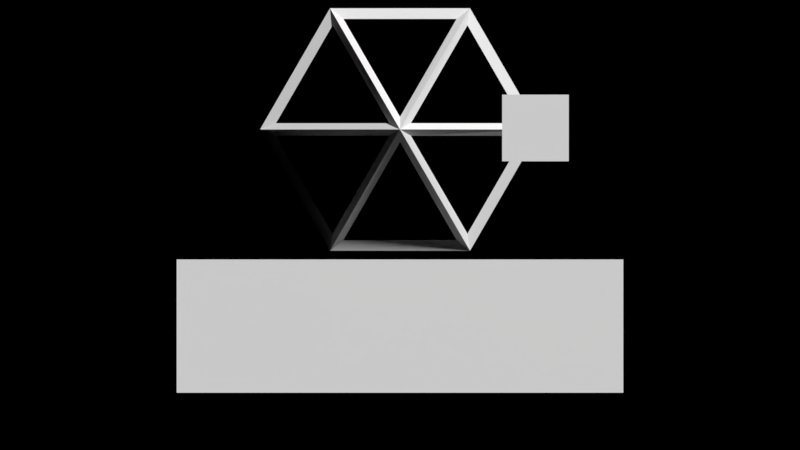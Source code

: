 # Source: ScnIntro.blend  (saved by Blender 2.79.0; exported with 4.5.12 LTS)
import bpy
from mathutils import Matrix  # noqa: F401  (used for matrix-valued properties, if any)

bpy.ops.wm.read_factory_settings(use_empty=True)
scene = bpy.context.scene
scene.name = 'ScnIntro'

# ---- collections
col_collection_1 = bpy.data.collections.new('Collection 1'); scene.collection.children.link(col_collection_1)
col_collection_1.hide_render = True
col_collection_1.hide_viewport = True
col_collection_2 = bpy.data.collections.new('Collection 2'); scene.collection.children.link(col_collection_2)

# ---- materials (node trees are filled in below, after node groups)
mat_flare = bpy.data.materials.new('Flare')
mat_flare.alpha_threshold = 0.0
mat_flare.use_transparent_shadow = False
mat_flare.diffuse_color = (1.0, 1.0, 1.0, 1.0)
mat_flare.roughness = 0.5
mat_flare.specular_intensity = 0.0
mat_solidcolorshadeless = bpy.data.materials.new('SolidColorShadeless')
mat_solidcolorshadeless.alpha_threshold = 0.0
mat_solidcolorshadeless.use_transparent_shadow = False
mat_solidcolorshadeless.diffuse_color = (1.0, 1.0, 1.0, 1.0)
mat_solidcolorshadeless.roughness = 0.5
mat_solidcolorshadeless.specular_intensity = 0.0
mat_solidcolorshadelessblack = bpy.data.materials.new('SolidColorShadelessBlack')
mat_solidcolorshadelessblack.alpha_threshold = 0.0
mat_solidcolorshadelessblack.use_transparent_shadow = False
mat_solidcolorshadelessblack.diffuse_color = (0.0, 0.0, 0.0, 1.0)
mat_solidcolorshadelessblack.roughness = 0.5
mat_solidcolorshadelessblack.specular_intensity = 0.0
mat_bgstudioname = bpy.data.materials.new('BGStudioName')
mat_bgstudioname.alpha_threshold = 0.0
mat_bgstudioname.use_transparent_shadow = False
mat_bgstudioname.diffuse_color = (1.0, 1.0, 1.0, 1.0)
mat_bgstudioname.roughness = 0.5
mat_bgstudioname.specular_intensity = 0.0

# ---- material node trees

# ---- world
world_world_001 = bpy.data.worlds.new('World.001'); scene.world = world_world_001
world_world_001.color = (0.0, 0.0, 0.0)
world_world_001.use_sun_shadow = False
world_world_001.sun_shadow_jitter_overblur = 0.0
world_world_001.cycles.sampling_method = 'MANUAL'

# ---- cameras
cam_camera = bpy.data.cameras.new('Camera')
cam_camera.type = 'ORTHO'
cam_camera.clip_end = 100.0
cam_camera.lens = 35.0
cam_camera.sensor_width = 32.0
cam_camera.sensor_height = 18.0
cam_camera.display_size = 2.0
cam_camera.dof.focus_distance = 0.0
cam_camera.dof.aperture_fstop = 128.0
cam_camera.dof.aperture_blades = 6

# ---- meshes
me_flare = bpy.data.meshes.new('Flare')
me_flare.from_pydata([(-1.0, 0.0, -1.0), (1.0, 0.0, -1.0), (-1.0, 0.0, 1.0), (1.0, 0.0, 1.0)], [], [(0, 1, 3, 2)])
_uv = me_flare.uv_layers.new(name='UVMap')
_uv.uv.foreach_set('vector', [0.0, 0.0, 1.0, 0.0, 1.0, 1.0, 0.0, 1.0])
me_flare.materials.append(mat_flare)
me_flare.use_remesh_preserve_volume = False
me_flare.use_remesh_preserve_attributes = False
me_flare.use_mirror_vertex_groups = False
me_flare.update()
me_diamond = bpy.data.meshes.new('Diamond')
me_diamond.from_pydata([(0.0, 0.0, 0.35), (0.0, 0.0, -0.8), (0.6, 0.0, 0.35), (1.0, 0.0, 0.0), (0.3, -0.5196, 0.35), (0.5, -0.866, 0.0), (-0.3, -0.5196, 0.35), (-0.5, -0.866, 0.0), (-0.6, -5.245e-08, 0.35), (-1.0, -8.742e-08, 0.0), (-0.3, 0.5196, 0.35), (-0.5, 0.866, 0.0), (0.3, 0.5196, 0.35), (0.5, 0.866, 0.0)], [], [(3, 1, 13), (1, 3, 5), (1, 5, 7), (1, 7, 9), (1, 9, 11), (1, 11, 13), (2, 3, 13, 12), (3, 2, 4, 5), (5, 4, 6, 7), (7, 6, 8, 9), (9, 8, 10, 11), (11, 10, 12, 13), (0, 2, 12), (2, 0, 4), (4, 0, 6), (6, 0, 8), (8, 0, 10), (10, 0, 12)])
me_diamond.materials.append(mat_solidcolorshadelessblack)
me_diamond.use_remesh_preserve_volume = False
me_diamond.use_remesh_preserve_attributes = False
me_diamond.use_mirror_vertex_groups = False
me_diamond.update()
me_diamond_001 = bpy.data.meshes.new('Diamond.001')
me_diamond_001.from_pydata([(0.0, 0.0, 0.3), (0.0, 0.0, 0.4), (0.0, 0.0, -0.75), (0.0, 0.0, -0.85), (0.5778, 0.0, 0.3052), (0.6222, 0.0, 0.3948), (0.95, 0.0, 0.0009033), (1.05, 0.0, -0.0009033), (0.2889, -0.5003, 0.3052), (0.3111, -0.5389, 0.3948), (0.475, -0.8227, 0.0009033), (0.525, -0.9093, -0.0009033), (-0.2889, -0.5003, 0.3052), (-0.3111, -0.5389, 0.3948), (-0.475, -0.8227, 0.0009033), (-0.525, -0.9093, -0.0009033), (-0.5778, -5.245e-08, 0.3052), (-0.6222, -5.245e-08, 0.3948), (-0.95, -8.742e-08, 0.0009033), (-1.05, -8.742e-08, -0.0009033), (-0.2889, 0.5003, 0.3052), (-0.3111, 0.5389, 0.3948), (-0.475, 0.8227, 0.0009033), (-0.525, 0.9093, -0.0009033), (0.2889, 0.5003, 0.3052), (0.3111, 0.5389, 0.3948), (0.475, 0.8227, 0.0009033), (0.525, 0.9093, -0.0009033), (0.9304, 0.04703, -0.03393), (0.08147, 0.04703, -0.7131), (0.506, 0.7823, -0.03393), (0.08147, -0.04703, -0.7131), (0.9304, -0.04703, -0.03393), (0.506, -0.7823, -0.03393), (7.18e-09, -0.09407, -0.7131), (0.4245, -0.8293, -0.03393), (-0.4245, -0.8293, -0.03393), (-0.08147, -0.04703, -0.7131), (-0.506, -0.7823, -0.03393), (-0.9304, -0.04703, -0.03393), (-0.08147, 0.04703, -0.7131), (-0.9304, 0.04703, -0.03393), (-0.506, 0.7823, -0.03393), (7.18e-09, 0.09407, -0.7131), (-0.4245, 0.8293, -0.03393), (0.4245, 0.8293, -0.03393), (0.6136, 0.04674, 0.3145), (0.9324, 0.04674, 0.03554), (0.5067, 0.7841, 0.03554), (0.3473, 0.5081, 0.3145), (0.9324, -0.04674, 0.03554), (0.6136, -0.04674, 0.3145), (0.3473, -0.5081, 0.3145), (0.5067, -0.7841, 0.03554), (0.4257, -0.8309, 0.03554), (0.2663, -0.5548, 0.3145), (-0.2663, -0.5548, 0.3145), (-0.4257, -0.8309, 0.03554), (-0.5067, -0.7841, 0.03554), (-0.3473, -0.5081, 0.3145), (-0.6136, -0.04674, 0.3145), (-0.9324, -0.04674, 0.03554), (-0.9324, 0.04674, 0.03554), (-0.6136, 0.04674, 0.3145), (-0.3473, 0.5081, 0.3145), (-0.5067, 0.7841, 0.03554), (-0.4257, 0.8309, 0.03554), (-0.2663, 0.5548, 0.3145), (0.2663, 0.5548, 0.3145), (0.4257, 0.8309, 0.03554), (0.0866, 0.05, 0.35), (0.5134, 0.05, 0.35), (0.3, 0.4196, 0.35), (0.5134, -0.05, 0.35), (0.0866, -0.05, 0.35), (0.3, -0.4196, 0.35), (0.2134, -0.4696, 0.35), (0.0, -0.1, 0.35), (-0.2134, -0.4696, 0.35), (-0.3, -0.4196, 0.35), (-0.0866, -0.05, 0.35), (-0.5134, -0.05, 0.35), (-0.5134, 0.05, 0.35), (-0.0866, 0.05, 0.35), (-0.3, 0.4196, 0.35), (-0.2134, 0.4696, 0.35), (0.0, 0.1, 0.35), (0.2134, 0.4696, 0.35)], [], [(28, 29, 2, 6), (29, 28, 7, 3), (29, 30, 26, 2), (30, 29, 3, 27), (30, 28, 6, 26), (28, 30, 27, 7), (31, 32, 6, 2), (32, 31, 3, 7), (32, 33, 10, 6), (33, 32, 7, 11), (33, 31, 2, 10), (31, 33, 11, 3), (34, 35, 10, 2), (35, 34, 3, 11), (35, 36, 14, 10), (36, 35, 11, 15), (36, 34, 2, 14), (34, 36, 15, 3), (37, 38, 14, 2), (38, 37, 3, 15), (38, 39, 18, 14), (39, 38, 15, 19), (39, 37, 2, 18), (37, 39, 19, 3), (40, 41, 18, 2), (41, 40, 3, 19), (41, 42, 22, 18), (42, 41, 19, 23), (42, 40, 2, 22), (40, 42, 23, 3), (43, 44, 22, 2), (44, 43, 3, 23), (44, 45, 26, 22), (45, 44, 23, 27), (45, 43, 2, 26), (43, 45, 27, 3), (46, 47, 6, 4), (47, 46, 5, 7), (47, 48, 26, 6), (48, 47, 7, 27), (48, 49, 24, 26), (49, 48, 27, 25), (49, 46, 4, 24), (46, 49, 25, 5), (50, 51, 4, 6), (51, 50, 7, 5), (51, 52, 8, 4), (52, 51, 5, 9), (52, 53, 10, 8), (53, 52, 9, 11), (53, 50, 6, 10), (50, 53, 11, 7), (54, 55, 8, 10), (55, 54, 11, 9), (55, 56, 12, 8), (56, 55, 9, 13), (56, 57, 14, 12), (57, 56, 13, 15), (57, 54, 10, 14), (54, 57, 15, 11), (58, 59, 12, 14), (59, 58, 15, 13), (59, 60, 16, 12), (60, 59, 13, 17), (60, 61, 18, 16), (61, 60, 17, 19), (61, 58, 14, 18), (58, 61, 19, 15), (62, 63, 16, 18), (63, 62, 19, 17), (63, 64, 20, 16), (64, 63, 17, 21), (64, 65, 22, 20), (65, 64, 21, 23), (65, 62, 18, 22), (62, 65, 23, 19), (66, 67, 20, 22), (67, 66, 23, 21), (67, 68, 24, 20), (68, 67, 21, 25), (68, 69, 26, 24), (69, 68, 25, 27), (69, 66, 22, 26), (66, 69, 27, 23), (70, 71, 4, 0), (71, 70, 1, 5), (71, 72, 24, 4), (72, 71, 5, 25), (72, 70, 0, 24), (70, 72, 25, 1), (73, 74, 0, 4), (74, 73, 5, 1), (74, 75, 8, 0), (75, 74, 1, 9), (75, 73, 4, 8), (73, 75, 9, 5), (76, 77, 0, 8), (77, 76, 9, 1), (77, 78, 12, 0), (78, 77, 1, 13), (78, 76, 8, 12), (76, 78, 13, 9), (79, 80, 0, 12), (80, 79, 13, 1), (80, 81, 16, 0), (81, 80, 1, 17), (81, 79, 12, 16), (79, 81, 17, 13), (82, 83, 0, 16), (83, 82, 17, 1), (83, 84, 20, 0), (84, 83, 1, 21), (84, 82, 16, 20), (82, 84, 21, 17), (85, 86, 0, 20), (86, 85, 21, 1), (86, 87, 24, 0), (87, 86, 1, 25), (87, 85, 20, 24), (85, 87, 25, 21)])
me_diamond_001.materials.append(mat_solidcolorshadeless)
me_diamond_001.use_remesh_preserve_volume = False
me_diamond_001.use_remesh_preserve_attributes = False
me_diamond_001.use_mirror_vertex_groups = False
me_diamond_001.update()
me_plane = bpy.data.meshes.new('Plane')
me_plane.from_pydata([(-1.675, 0.0, -0.3622), (1.675, 0.0, -0.3622), (-1.675, 0.0, 0.6374), (1.675, 0.0, 0.6374)], [], [(0, 1, 3, 2)])
_uv = me_plane.uv_layers.new(name='UVMap')
_uv.uv.foreach_set('vector', [0.0, 0.0, 1.0, 0.0, 1.0, 1.0, 0.0, 1.0])
me_plane.materials.append(mat_bgstudioname)
me_plane.use_remesh_preserve_volume = False
me_plane.use_remesh_preserve_attributes = False
me_plane.use_mirror_vertex_groups = False
me_plane.update()

# ---- curves / text
txt_text_001 = bpy.data.curves.new('Text.001', 'FONT')
txt_text_001.dimensions = '2D'
txt_text_001.body = 'Game Studios'
txt_text_001.materials.append(mat_solidcolorshadeless)
txt_text_001.use_path_clamp = True
txt_text_001.bevel_resolution = 0
txt_text_001.align_x = 'CENTER'
txt_text = bpy.data.curves.new('Text', 'FONT')
txt_text.dimensions = '2D'
txt_text.body = 'Black Gem'
txt_text.materials.append(mat_solidcolorshadeless)
txt_text.use_path_clamp = True
txt_text.bevel_resolution = 0
txt_text.align_x = 'CENTER'

# ---- objects
ob_flare = bpy.data.objects.new('Flare', me_flare)
ob_textgamestudios = bpy.data.objects.new('TextGameStudios', txt_text_001)
ob_textblackgem = bpy.data.objects.new('TextBlackGem', txt_text)
ob_camera = bpy.data.objects.new('Camera', cam_camera)
ob_diamondaxis = bpy.data.objects.new('DiamondAxis', None)
ob_diamond = bpy.data.objects.new('Diamond', me_diamond)
ob_diamond_001 = bpy.data.objects.new('Diamond.001', me_diamond_001)
ob_namebgstudios = bpy.data.objects.new('NameBGStudios', me_plane)

# ---- transforms, parenting, visibility, modifiers, constraints
ob_flare.location = (1.016, -3.0, 0.7286)
ob_flare.rotation_euler = (-0.0, 3.142, -0.0)
ob_flare.scale = (0.25, 0.25, 0.25)
ob_flare.color = (1.0, 1.0, 1.0, 0.0)
ob_flare.show_wire = True
ob_flare.show_all_edges = True
ob_flare.lineart.crease_threshold = 0.0
ob_textgamestudios.location = (0.0, 0.0, -1.16)
ob_textgamestudios.rotation_euler = (1.571, -0.0, 0.0)
ob_textgamestudios.scale = (0.4137, 0.4137, 0.4137)
ob_textgamestudios.color = (1.0, 1.0, 1.0, 0.0)
ob_textgamestudios.show_wire = True
ob_textgamestudios.lineart.crease_threshold = 0.0
ob_textblackgem.location = (0.0, 0.0, -0.8013)
ob_textblackgem.rotation_euler = (1.571, -0.0, 0.0)
ob_textblackgem.color = (1.0, 1.0, 1.0, 0.0)
ob_textblackgem.show_wire = True
ob_textblackgem.lineart.crease_threshold = 0.0
ob_camera.location = (0.0, -7.045, -9.465e-07)
ob_camera.rotation_euler = (1.571, -0.0, 0.0)
ob_camera.scale = (1.0, 1.0, 1.0)
ob_camera.lineart.crease_threshold = 0.0
ob_diamondaxis.location = (0.0, 0.0, 0.7178)
ob_diamondaxis.rotation_euler = (-1.571, 0.0, 0.0)
ob_diamondaxis.empty_display_type = 'SPHERE'
ob_diamondaxis.empty_image_offset = (0.0, 0.0)
ob_diamondaxis.lineart.crease_threshold = 0.0
ob_diamond.parent = ob_diamondaxis
ob_diamond.location = (0.0, 0.0, 0.0)
ob_diamond.color = (1.0, 1.0, 1.0, 0.0)
ob_diamond.show_wire = True
ob_diamond.show_all_edges = True
ob_diamond.lineart.crease_threshold = 0.0
ob_diamond_001.parent = ob_diamondaxis
ob_diamond_001.location = (0.0, 0.0, 0.0)
ob_diamond_001.color = (1.0, 1.0, 1.0, 0.0)
ob_diamond_001.show_wire = True
ob_diamond_001.show_all_edges = True
ob_diamond_001.lineart.crease_threshold = 0.0
ob_namebgstudios.location = (0.0, 0.0, -0.8943)
ob_namebgstudios.color = (1.0, 1.0, 1.0, 0.0)
ob_namebgstudios.show_wire = True
ob_namebgstudios.show_all_edges = True
ob_namebgstudios.lineart.crease_threshold = 0.0

# ---- collection membership
col_collection_1.objects.link(ob_flare)
col_collection_1.objects.link(ob_textgamestudios)
col_collection_1.objects.link(ob_textblackgem)
col_collection_1.objects.link(ob_camera)
col_collection_1.objects.link(ob_diamondaxis)
col_collection_1.objects.link(ob_diamond)
col_collection_1.objects.link(ob_diamond_001)
col_collection_2.objects.link(ob_namebgstudios)
col_collection_2.objects.link(ob_flare)
col_collection_2.objects.link(ob_camera)
col_collection_2.objects.link(ob_diamondaxis)
col_collection_2.objects.link(ob_diamond)
col_collection_2.objects.link(ob_diamond_001)

# ---- scene / render settings (as saved in the file)
scene.camera = ob_camera
scene.frame_start = 1; scene.frame_end = 120; scene.frame_set(0)
scene.render.engine = 'BLENDER_EEVEE_NEXT'
scene.render.image_settings.file_format = 'FFMPEG'
scene.render.image_settings.color_mode = 'RGB'
scene.render.resolution_x = 1280
scene.render.resolution_y = 720
scene.render.dither_intensity = 0.0
scene.render.film_transparent = True
scene.cycles.use_denoising = False
scene.cycles.samples = 128
scene.cycles.sampling_pattern = 'TABULATED_SOBOL'
scene.cycles.use_adaptive_sampling = False
scene.cycles.use_light_tree = False
scene.cycles.blur_glossy = 0.0
scene.cycles.sample_clamp_indirect = 0.0
scene.view_settings.view_transform = 'Standard'
bpy.context.view_layer.update()

# ---- added for rendering (the .blend has no usable light): sun
light_auto_sun = bpy.data.lights.new('AutoSun', 'SUN')
light_auto_sun.energy = 3.0
light_auto_sun.angle = 0.0523599
ob_auto_sun = bpy.data.objects.new('AutoSun', light_auto_sun)
scene.collection.objects.link(ob_auto_sun)
ob_auto_sun.rotation_euler = (0.872665, 0.174533, 0.523599)
bpy.context.view_layer.update()
